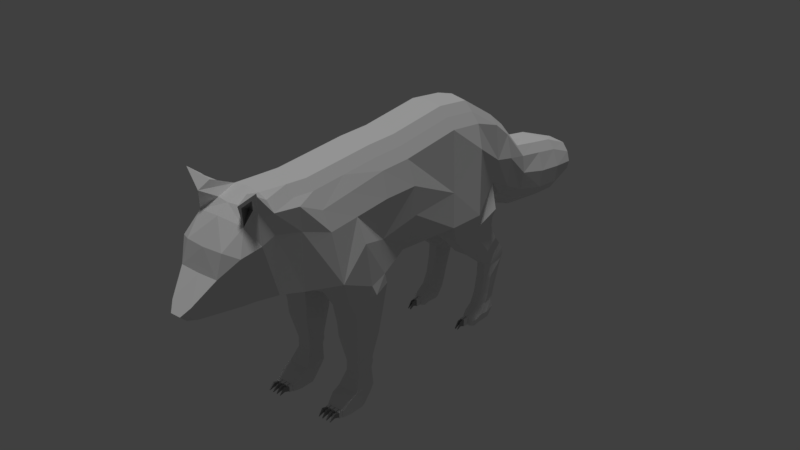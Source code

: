 # Source: WhiteFox.blend  (saved by Blender 2.79.0; exported with 4.5.12 LTS)
import bpy
from mathutils import Matrix  # noqa: F401  (used for matrix-valued properties, if any)

bpy.ops.wm.read_factory_settings(use_empty=True)
scene = bpy.context.scene
scene.name = 'Scene'

# ---- collections
col_collection_1 = bpy.data.collections.new('Collection 1'); scene.collection.children.link(col_collection_1)

# ---- materials (node trees are filled in below, after node groups)
mat_fur = bpy.data.materials.new('Fur')
mat_fur.alpha_threshold = 0.0
mat_fur.use_transparent_shadow = False
mat_fur.roughness = 0.5
mat_fur.specular_intensity = 0.1766
mat_claws = bpy.data.materials.new('Claws')
mat_claws.alpha_threshold = 0.0
mat_claws.use_transparent_shadow = False
mat_claws.diffuse_color = (0.3283, 0.3283, 0.3283, 1.0)
mat_claws.roughness = 0.5
mat_claws.specular_intensity = 1.0
mat_ears = bpy.data.materials.new('ears')
mat_ears.alpha_threshold = 0.0
mat_ears.use_transparent_shadow = False
mat_ears.diffuse_color = (0.2901, 0.2901, 0.2901, 1.0)
mat_ears.roughness = 0.5
mat_ears.specular_intensity = 0.0
mat_nose = bpy.data.materials.new('Nose')
mat_nose.alpha_threshold = 0.0
mat_nose.use_transparent_shadow = False
mat_nose.diffuse_color = (0.0, 0.0, 0.0, 1.0)
mat_nose.roughness = 0.5
mat_nose.line_color = (0.0, 0.0, 0.0, 1.0)

# ---- material node trees

# ---- world
world_world = bpy.data.worlds.new('World'); scene.world = world_world
world_world.color = (0.05088, 0.05088, 0.05088)
world_world.use_sun_shadow = False
world_world.sun_shadow_jitter_overblur = 0.0
world_world.cycles.sampling_method = 'MANUAL'

# ---- lights
light_sun = bpy.data.lights.new('Sun', 'SUN')
light_sun.transmission_factor = 0.0
light_sun.angle = 0.1993
light_sun.energy = 1.0
light_sun.shadow_buffer_clip_start = 0.5
light_sun.shadow_soft_size = 0.1
light_sun.shadow_cascade_max_distance = 1000.0

# ---- meshes
me_cube_001 = bpy.data.meshes.new('Cube.001')
me_cube_001.from_pydata([(0.7315, 5.396, -2.064), (0.3645, -1.63, 1.351), (0.7315, 4.746, -1.942), (0.6378, 4.062, -1.724), (0.745, -1.734, 0.8609), (0.7315, 3.553, -0.6707), (0.7315, 3.392, -1.301), (1.174, 1.741, -1.153), (0.7315, 2.334, 0.6689), (1.11, -1.8, -0.1235), (1.131, -2.509, -0.6649), (0.7559, -2.515, 0.8372), (0.7315, -0.1672, -1.057), (0.7315, -0.02355, 0.8282), (0.7315, 1.484, 0.8589), (1.046, 0.9875, -1.153), (0.7315, -0.7662, 0.8903), (1.044, -1.254, -1.104), (0.2935, -1.709, -1.304), (0.3597, -1.823, -1.056), (0.3849, -1.746, -2.402), (1.137, -1.668, -1.653), (0.6946, -3.741, -0.3846), (0.6729, -3.615, 1.266), (0.6786, -2.994, 1.113), (0.7263, -3.121, -0.6377), (0.6261, -4.262, -0.269), (0.6451, -4.062, 1.525), (0.5839, -4.532, -0.2351), (0.3594, -1.702, -2.098), (0.1165, -5.176, -0.3433), (0.9266, -1.791, 0.4091), (0.1184, -5.561, -0.07895), (0.1191, -5.43, -0.2222), (0.3657, 3.95, -2.14), (0.3657, 4.647, -2.293), (0.2111, 6.435, -1.784), (0.3657, 6.318, -1.503), (0.9126, -1.097, -0.4359), (0.2438, -5.392, 0.06994), (0.3657, 4.313, -0.7652), (0.3657, 3.693, 0.02621), (0.3657, 6.243, -2.279), (0.2232, 6.388, -2.13), (0.3075, -4.532, -0.2351), (0.3124, -4.262, -0.269), (0.5621, -4.248, 1.248), (0.3449, -2.962, 1.454), (0.3139, -3.592, 1.564), (0.3657, 0.009823, 1.266), (0.3657, -0.7329, 1.328), (1.19, -1.798, -1.058), (0.3657, 3.309, -1.624), (0.3621, -3.121, -0.6377), (0.3597, -2.51, -0.9986), (0.3597, -1.254, -1.104), (0.3657, -0.1903, -1.36), (0.3657, 3.269, 0.4289), (0.3633, -2.48, 1.373), (0.3657, 1.517, 1.297), (0.3657, 2.367, 1.107), (0.3338, -3.741, -0.3846), (0.2952, -4.012, 1.478), (0.3615, 1.741, -1.153), (0.3615, 0.9875, -1.153), (0.3657, 5.299, -2.389), (0.3657, 5.625, -1.143), (0.3657, 4.979, -0.9611), (1.044, -1.206, -1.347), (1.044, -2.316, -1.252), (0.3597, -2.316, -1.252), (0.3597, -1.206, -1.347), (0.9524, -1.445, -2.428), (0.9524, -2.109, -2.371), (0.4511, -2.109, -2.371), (0.4511, -1.445, -2.428), (1.015, -2.135, -1.612), (1.015, -1.281, -1.686), (0.3884, -1.281, -1.686), (0.3884, -2.135, -1.612), (0.9779, -2.094, -2.063), (0.4255, -1.378, -2.126), (0.9779, -1.378, -2.126), (0.4255, -2.094, -2.063), (0.8441, -1.582, -3.033), (0.8441, -2.02, -2.992), (0.5293, -2.02, -2.992), (0.5293, -1.582, -3.033), (0.8441, -1.638, -3.265), (0.8441, -2.042, -3.227), (0.5293, -2.042, -3.227), (0.5293, -1.638, -3.265), (0.5293, -2.031, -3.109), (0.8441, -2.031, -3.109), (0.8441, -1.579, -3.151), (0.5293, -1.579, -3.151), (0.9524, -1.73, -3.586), (0.9524, -2.231, -3.541), (0.4511, -2.231, -3.541), (0.4511, -1.73, -3.586), (0.9122, -2.0, -3.967), (0.9524, -2.267, -3.939), (0.4511, -2.267, -3.939), (0.51, -2.0, -3.967), (0.9122, -1.788, -3.768), (0.51, -1.788, -3.768), (0.9524, -2.247, -3.726), (0.4511, -2.247, -3.726), (0.8955, -2.636, -3.753), (0.5189, -2.636, -3.754), (0.8955, -2.652, -3.891), (0.5189, -2.651, -3.89), (0.8955, -2.641, -3.785), (0.5189, -2.641, -3.785), (0.4511, -2.46, -3.922), (0.4511, -2.444, -3.755), (0.4511, -2.43, -3.606), (0.9524, -2.46, -3.922), (0.9524, -2.43, -3.606), (0.9524, -2.444, -3.755), (0.9005, 2.579, -1.686), (1.028, 1.809, -1.767), (0.9005, 1.375, -1.86), (0.5067, 1.375, -1.86), (0.5067, 2.579, -1.686), (0.409, 1.809, -1.767), (0.4341, 2.608, -1.469), (0.3486, 1.781, -1.512), (0.973, 2.608, -1.469), (0.4341, 1.137, -1.571), (0.973, 1.137, -1.571), (1.089, 1.781, -1.512), (0.8038, 2.962, -2.582), (0.8212, 2.613, -2.835), (0.8038, 2.392, -2.882), (0.6034, 2.392, -2.882), (0.6034, 2.962, -2.582), (0.5507, 2.613, -2.835), (0.5336, 2.57, -1.914), (0.4359, 2.033, -2.064), (0.5336, 1.651, -2.228), (0.8736, 1.651, -2.228), (1.002, 2.033, -2.064), (0.8736, 2.57, -1.914), (0.5647, 2.774, -2.345), (0.5647, 2.027, -2.523), (0.9704, 2.292, -2.408), (0.4671, 2.292, -2.408), (0.8424, 2.027, -2.523), (0.8424, 2.774, -2.345), (0.8038, 3.039, -3.012), (0.8423, 2.608, -2.997), (0.8038, 2.386, -2.954), (0.6034, 2.386, -2.954), (0.6034, 3.039, -3.012), (0.6034, 2.608, -2.997), (0.6034, 2.355, -3.208), (0.8746, 2.524, -3.247), (0.8038, 2.913, -3.258), (0.8038, 2.355, -3.208), (0.5554, 2.306, -3.865), (0.6034, 2.655, -3.883), (0.6034, 2.389, -2.918), (0.8038, 2.092, -3.843), (0.6034, 2.092, -3.843), (0.8038, 2.389, -2.918), (0.8423, 2.61, -2.93), (0.8737, 2.306, -3.865), (0.8038, 3.083, -2.766), (0.8038, 3.09, -2.883), (0.6034, 2.61, -2.93), (0.8038, 2.655, -3.883), (0.6034, 3.083, -2.766), (0.6034, 3.09, -2.883), (0.5602, 2.524, -3.247), (0.6034, 2.913, -3.258), (0.8038, 2.239, -3.61), (0.8727, 2.407, -3.665), (0.5529, 2.388, -3.647), (0.8038, 2.737, -3.656), (0.6034, 2.239, -3.61), (0.6034, 2.737, -3.656), (0.5821, 2.273, -4.29), (0.6358, 2.427, -4.321), (0.8543, 2.059, -4.273), (0.6034, 2.059, -4.267), (0.8543, 2.273, -4.296), (0.8385, 2.44, -4.322), (0.5309, 2.289, -4.082), (0.5655, 2.075, -4.06), (0.8385, 2.609, -4.138), (0.6358, 2.594, -4.137), (0.9051, 2.075, -4.06), (0.9249, 2.289, -4.082), (0.7509, 1.792, -4.036), (0.6414, 1.794, -4.035), (0.7505, 1.779, -4.218), (0.6414, 1.779, -4.216), (0.6414, 1.786, -4.138), (0.7505, 1.786, -4.138), (0.6034, 1.882, -4.282), (0.5655, 1.896, -4.108), (0.8543, 1.882, -4.282), (0.6034, 1.909, -3.943), (0.8038, 1.909, -3.943), (0.9051, 1.896, -4.108), (0.5382, -4.223, 1.609), (0.4745, -4.007, 1.769), (0.9417, 1.163, -0.4154), (0.7679, -4.167, 1.798), (0.4937, -4.024, 1.494), (0.615, -4.001, 1.805), (0.5253, -2.977, 1.247), (0.4857, -4.532, -0.2351), (0.5958, 6.153, -2.081), (0.5486, 4.297, -0.9813), (0.4547, -4.913, 0.4694), (0.3222, -1.668, -1.653), (0.5724, 3.999, -1.955), (0.8441, -1.824, -3.011), (0.5541, -1.824, -3.011), (0.6279, 4.69, -2.141), (0.5486, 6.238, -1.671), (0.9631, -0.1124, -0.3378), (0.5486, 3.678, -0.1802), (1.075, -1.746, -2.402), (0.4908, -4.262, -0.269), (0.4924, -3.599, 1.471), (0.5486, -0.7486, 1.122), (0.5486, 3.318, -1.511), (0.7017, -2.51, -0.9986), (0.5486, -0.1849, -1.288), (0.5486, 3.253, 0.2225), (1.1, -1.702, -2.098), (0.7036, 0.9875, -1.153), (0.6279, 5.341, -2.248), (0.5486, 4.964, -1.168), (0.5486, -0.005913, 1.06), (0.7036, 2.858, -0.9952), (0.544, -3.121, -0.6377), (0.7017, -1.254, -1.104), (0.5454, -2.496, 1.167), (0.5486, 1.502, 1.09), (0.5486, 2.351, 0.9003), (0.5135, -3.741, -0.3846), (0.5486, 5.609, -1.349), (0.7017, -2.316, -1.252), (0.7017, -1.206, -1.347), (0.7017, -2.109, -2.371), (0.7017, -1.445, -2.428), (0.7017, -1.281, -1.686), (0.7017, -2.135, -1.612), (0.7017, -1.378, -2.126), (0.7017, -2.094, -2.063), (0.7017, -2.02, -2.992), (0.7017, -1.582, -3.033), (0.7017, -2.042, -3.227), (0.7017, -1.638, -3.265), (0.7017, -1.579, -3.151), (0.7017, -2.031, -3.109), (0.7017, -2.231, -3.541), (0.7017, -1.73, -3.586), (0.7017, -2.267, -3.939), (0.7017, -1.813, -3.981), (0.6853, -1.662, -3.78), (0.6883, -2.636, -3.753), (0.6883, -2.652, -3.891), (0.7017, -2.43, -3.606), (0.7017, -2.46, -3.922), (0.7036, 1.375, -1.86), (0.7036, 2.579, -1.686), (0.7036, 1.137, -1.571), (0.7036, 2.608, -1.469), (0.7036, 2.392, -2.882), (0.7036, 2.962, -2.582), (0.7036, 2.57, -1.914), (0.7036, 1.651, -2.228), (0.7036, 2.774, -2.345), (0.7036, 2.027, -2.523), (0.7036, 2.386, -2.954), (0.7036, 3.039, -3.012), (0.7036, 2.355, -3.208), (0.7036, 2.913, -3.258), (0.7036, 2.655, -3.883), (0.7036, 2.092, -3.843), (0.7036, 3.09, -2.883), (0.7036, 3.083, -2.766), (0.7036, 2.389, -2.918), (0.7036, 2.737, -3.656), (0.7036, 2.239, -3.61), (0.7036, 2.467, -4.324), (0.7036, 2.059, -4.276), (0.7036, 2.272, -4.299), (0.7036, 2.647, -4.141), (0.6865, 1.795, -4.039), (0.6868, 1.779, -4.216), (0.7036, 1.909, -3.943), (0.7036, 1.882, -4.282), (0.7238, -4.001, 1.79), (0.652, -4.032, 1.845), (0.4418, -4.716, 0.9109), (0.7315, 4.856, -1.551), (0.7315, 5.503, -1.703), (0.6558, 4.181, -1.338), (0.7315, 3.552, -0.6719), (0.9561, 2.144, 0.2009), (0.754, 3.023, -0.4873), (0.6457, 6.163, -1.876), (0.9295, -2.507, 0.4218), (0.923, -0.06415, 0.2957), (0.5469, -1.679, 1.146), (0.923, -0.9018, 0.3934), (1.212, -1.709, -1.304), (0.6561, -3.649, 0.8228), (0.7009, -3.026, 0.6052), (0.8247, -4.115, 0.8841), (0.7383, -4.556, 0.8143), (0.2653, 6.429, -1.971), (0.4845, 6.353, -1.965), (0.5382, -4.223, 1.609), (0.7068, -4.21, 1.823), (0.5057, -4.277, 1.655), (0.8917, -4.15, 1.975), (0.6918, -3.995, 1.476), (0.7808, -4.089, 1.769), (0.6107, -4.054, 1.837), (0.8441, -1.864, -3.244), (0.5541, -1.864, -3.244), (0.5541, -1.827, -3.129), (0.8441, -1.827, -3.129), (0.9524, -1.957, -3.566), (0.4759, -1.957, -3.566), (0.9524, -2.121, -3.954), (0.4511, -2.121, -3.954), (0.4511, -1.996, -3.749), (0.9524, -1.996, -3.749), (0.7017, -2.121, -3.954), (0.6246, 1.785, -4.138), (0.6246, 1.795, -4.016), (0.6246, 1.778, -4.233), (0.7187, 1.795, -4.038), (0.719, 1.779, -4.218), (0.7032, 1.796, -4.024), (0.7664, 1.793, -4.019), (0.7036, 1.778, -4.233), (0.8166, 1.778, -4.233), (0.8166, 1.785, -4.138), (0.653, 1.641, -4.126), (0.653, 1.648, -4.033), (0.653, 1.636, -4.194), (0.6781, 1.649, -4.036), (0.6784, 1.635, -4.194), (0.7255, 1.649, -4.036), (0.7377, 1.647, -4.035), (0.7258, 1.635, -4.196), (0.7374, 1.636, -4.196), (0.7374, 1.641, -4.126), (0.643, 1.641, -4.125), (0.643, 1.649, -4.022), (0.643, 1.635, -4.204), (0.6881, 1.65, -4.027), (0.6884, 1.634, -4.204), (0.7155, 1.65, -4.027), (0.7477, 1.647, -4.024), (0.7158, 1.634, -4.206), (0.7474, 1.635, -4.206), (0.7474, 1.641, -4.126), (0.6554, 1.424, -4.151), (0.6554, 1.422, -4.177), (0.6805, 1.425, -4.154), (0.6808, 1.421, -4.176), (0.7209, 1.424, -4.159), (0.733, 1.422, -4.158), (0.7212, 1.42, -4.179), (0.7327, 1.422, -4.179), (0.735, 1.534, -4.118), (0.735, 1.532, -4.146), (0.7353, 1.54, -4.026), (0.7232, 1.542, -4.027), (0.7235, 1.531, -4.146), (0.6542, 1.534, -4.117), (0.6542, 1.541, -4.025), (0.6793, 1.542, -4.027), (0.6796, 1.532, -4.135), (0.6542, 1.533, -4.135), (0.6153, -2.652, -3.891), (0.6117, -2.636, -3.753), (0.8242, -2.652, -3.891), (0.8203, -2.636, -3.753), (0.792, -2.636, -3.754), (0.909, -2.635, -3.739), (0.7958, -2.651, -3.89), (0.909, -2.653, -3.904), (0.909, -2.641, -3.785), (0.5834, -2.637, -3.754), (0.7166, -2.636, -3.754), (0.587, -2.652, -3.89), (0.7166, -2.651, -3.89), (0.504, -2.641, -3.785), (0.504, -2.635, -3.739), (0.504, -2.653, -3.904), (0.7017, -2.635, -3.739), (0.7017, -2.653, -3.904), (0.6023, -2.653, -3.904), (0.5979, -2.635, -3.739), (0.8111, -2.653, -3.904), (0.8064, -2.635, -3.739), (0.8346, -2.729, -3.757), (0.8814, -2.728, -3.757), (0.8374, -2.74, -3.858), (0.8814, -2.74, -3.858), (0.8814, -2.731, -3.776), (0.6263, -2.729, -3.758), (0.6742, -2.729, -3.758), (0.6289, -2.74, -3.859), (0.6742, -2.74, -3.859), (0.5327, -2.731, -3.776), (0.5327, -2.729, -3.758), (0.5327, -2.739, -3.857), (0.7309, -2.729, -3.759), (0.7309, -2.74, -3.858), (0.5734, -2.74, -3.856), (0.5708, -2.729, -3.758), (0.781, -2.74, -3.858), (0.7782, -2.729, -3.759), (0.8192, -2.727, -3.739), (0.8945, -2.726, -3.739), (0.8232, -2.742, -3.878), (0.8945, -2.742, -3.878), (0.8945, -2.731, -3.772), (0.6117, -2.727, -3.739), (0.6883, -2.727, -3.739), (0.6153, -2.742, -3.878), (0.6883, -2.742, -3.878), (0.52, -2.731, -3.772), (0.52, -2.727, -3.741), (0.52, -2.742, -3.876), (0.7166, -2.727, -3.741), (0.7166, -2.742, -3.876), (0.5881, -2.742, -3.876), (0.5845, -2.727, -3.741), (0.7958, -2.742, -3.876), (0.792, -2.727, -3.741), (0.8533, -2.978, -3.81), (0.868, -2.978, -3.81), (0.8561, -2.983, -3.831), (0.868, -2.983, -3.831), (0.5334, -2.859, -3.802), (0.6463, -2.978, -3.811), (0.6621, -2.978, -3.811), (0.6489, -2.983, -3.832), (0.6621, -2.983, -3.832), (0.5334, -2.849, -3.705), (0.5541, -2.978, -3.811), (0.5541, -2.983, -3.83), (0.7509, -2.978, -3.812), (0.7509, -2.983, -3.831), (0.5626, -2.983, -3.83), (0.56, -2.978, -3.811), (0.7689, -2.983, -3.831), (0.7661, -2.978, -3.812), (0.5741, -2.86, -3.802), (0.5715, -2.849, -3.705), (0.6263, -2.847, -3.705), (0.6742, -2.847, -3.705), (0.6742, -2.858, -3.805), (0.6289, -2.858, -3.805), (0.7309, -2.848, -3.707), (0.7782, -2.848, -3.707), (0.781, -2.858, -3.803), (0.7309, -2.858, -3.803), (0.8368, -2.858, -3.803), (0.8339, -2.847, -3.704), (0.8807, -2.858, -3.803), (0.8807, -2.847, -3.704), (-0.7315, 5.396, -2.064), (-5.588e-08, -1.839, -1.276), (-0.3645, -1.63, 1.351), (-0.7315, 4.746, -1.942), (-0.6378, 4.062, -1.724), (-0.745, -1.734, 0.8609), (-0.7315, 3.553, -0.6707), (-0.7315, 3.392, -1.301), (-1.174, 1.741, -1.153), (-0.7315, 2.334, 0.6689), (-1.11, -1.8, -0.1235), (-7.451e-09, -1.544, 1.417), (-1.131, -2.509, -0.6649), (-0.7559, -2.515, 0.8372), (-0.7315, -0.1672, -1.057), (-0.7315, -0.02355, 0.8282), (-0.7315, 1.484, 0.8589), (-1.046, 0.9875, -1.153), (-0.7315, -0.7662, 0.8903), (-1.044, -1.254, -1.104), (-0.2935, -1.709, -1.304), (-0.3597, -1.823, -1.056), (-0.3849, -1.746, -2.402), (-1.137, -1.668, -1.653), (-0.6946, -3.741, -0.3846), (-0.6729, -3.615, 1.266), (-0.6786, -2.994, 1.113), (-0.7263, -3.121, -0.6377), (-0.6261, -4.262, -0.269), (-0.6451, -4.062, 1.525), (-0.5839, -4.532, -0.2351), (-0.3594, -1.702, -2.098), (-0.1165, -5.176, -0.3433), (-0.9266, -1.791, 0.4091), (-0.1184, -5.561, -0.07895), (-0.1191, -5.43, -0.2222), (-1.118e-08, 5.293, -2.457), (-7.451e-09, 5.625, -1.143), (-3.725e-09, 4.979, -0.9611), (-7.451e-09, 4.642, -2.362), (-1.863e-08, 3.942, -2.238), (1.49e-08, 4.318, -0.7024), (1.49e-08, 3.693, 0.02621), (-2.235e-08, 3.304, -1.692), (2.98e-08, 1.741, -1.153), (-3.725e-08, 2.372, 1.174), (2.235e-08, 2.858, -0.9952), (1.49e-08, 3.269, 0.4289), (-4.098e-08, -2.517, -1.097), (0.0, -2.475, 1.441), (-1.49e-08, -0.1943, -1.412), (0.0, 0.01495, 1.333), (-7.451e-09, 1.523, 1.364), (1.49e-08, 0.9875, -1.153), (-3.725e-09, -0.7277, 1.395), (-5.215e-08, -1.263, -1.225), (-1.118e-08, 6.153, -2.358), (-1.118e-08, 6.264, -1.41), (-1.118e-08, 6.38, -2.179), (-1.118e-08, 6.47, -1.744), (3.725e-08, -3.741, -0.3846), (1.118e-08, -3.588, 1.616), (3.725e-09, -2.956, 1.521), (3.725e-09, -3.121, -0.6377), (4.47e-08, -4.262, -0.269), (-7.451e-09, -4.065, 1.482), (7.451e-09, -4.328, 1.338), (3.725e-08, -4.532, -0.2351), (7.451e-09, -5.392, 0.06994), (7.451e-09, -5.173, -0.3435), (7.823e-08, -4.934, 0.471), (7.451e-09, -5.561, -0.07895), (7.451e-09, -5.43, -0.2222), (-0.3657, 3.95, -2.14), (-0.3657, 4.647, -2.293), (-0.2111, 6.435, -1.784), (-0.3657, 6.318, -1.503), (-0.9126, -1.097, -0.4359), (-0.2438, -5.392, 0.06994), (-0.3657, 4.313, -0.7652), (-0.3657, 3.693, 0.02621), (-0.3657, 6.243, -2.279), (-0.2232, 6.388, -2.13), (-0.3075, -4.532, -0.2351), (-0.3124, -4.262, -0.269), (-0.5621, -4.248, 1.248), (-0.3449, -2.962, 1.454), (-0.3139, -3.592, 1.564), (-0.3657, 0.009823, 1.266), (-0.3657, -0.7329, 1.328), (-1.19, -1.798, -1.058), (-0.3657, 3.309, -1.624), (-0.3621, -3.121, -0.6377), (-0.3597, -2.51, -0.9986), (-0.3597, -1.254, -1.104), (-0.3657, -0.1903, -1.36), (-0.3657, 3.269, 0.4289), (-0.3633, -2.48, 1.373), (-0.3657, 1.517, 1.297), (-0.3657, 2.367, 1.107), (-0.3338, -3.741, -0.3846), (-0.2952, -4.012, 1.478), (-0.3615, 1.741, -1.153), (-0.3615, 0.9875, -1.153), (-0.3657, 5.299, -2.389), (-0.3657, 5.625, -1.143), (-0.3657, 4.979, -0.9611), (-1.044, -1.206, -1.347), (-1.044, -2.316, -1.252), (-0.3597, -2.316, -1.252), (-0.3597, -1.206, -1.347), (-0.9524, -1.445, -2.428), (-0.9524, -2.109, -2.371), (-0.4511, -2.109, -2.371), (-0.4511, -1.445, -2.428), (-1.015, -2.135, -1.612), (-1.015, -1.281, -1.686), (-0.3884, -1.281, -1.686), (-0.3884, -2.135, -1.612), (-0.9779, -2.094, -2.063), (-0.4255, -1.378, -2.126), (-0.9779, -1.378, -2.126), (-0.4255, -2.094, -2.063), (-0.8441, -1.582, -3.033), (-0.8441, -2.02, -2.992), (-0.5293, -2.02, -2.992), (-0.5293, -1.582, -3.033), (-0.8441, -1.638, -3.265), (-0.8441, -2.042, -3.227), (-0.5293, -2.042, -3.227), (-0.5293, -1.638, -3.265), (-0.5293, -2.031, -3.109), (-0.8441, -2.031, -3.109), (-0.8441, -1.579, -3.151), (-0.5293, -1.579, -3.151), (-0.9524, -1.73, -3.586), (-0.9524, -2.231, -3.541), (-0.4511, -2.231, -3.541), (-0.4511, -1.73, -3.586), (-0.9122, -2.0, -3.967), (-0.9524, -2.267, -3.939), (-0.4511, -2.267, -3.939), (-0.51, -2.0, -3.967), (-0.9122, -1.788, -3.768), (-0.51, -1.788, -3.768), (-0.9524, -2.247, -3.726), (-0.4511, -2.247, -3.726), (-0.8955, -2.636, -3.753), (-0.5189, -2.636, -3.754), (-0.8955, -2.652, -3.891), (-0.5189, -2.651, -3.89), (-0.8955, -2.641, -3.785), (-0.5189, -2.641, -3.785), (-0.4511, -2.46, -3.922), (-0.4511, -2.444, -3.755), (-0.4511, -2.43, -3.606), (-0.9524, -2.46, -3.922), (-0.9524, -2.43, -3.606), (-0.9524, -2.444, -3.755), (-0.9005, 2.579, -1.686), (-1.028, 1.809, -1.767), (-0.9005, 1.375, -1.86), (-0.5067, 1.375, -1.86), (-0.5067, 2.579, -1.686), (-0.409, 1.809, -1.767), (-0.4341, 2.608, -1.469), (-0.3486, 1.781, -1.512), (-0.973, 2.608, -1.469), (-0.4341, 1.137, -1.571), (-0.973, 1.137, -1.571), (-1.089, 1.781, -1.512), (-0.8038, 2.962, -2.582), (-0.8212, 2.613, -2.835), (-0.8038, 2.392, -2.882), (-0.6034, 2.392, -2.882), (-0.6034, 2.962, -2.582), (-0.5507, 2.613, -2.835), (-0.5336, 2.57, -1.914), (-0.4359, 2.033, -2.064), (-0.5336, 1.651, -2.228), (-0.8736, 1.651, -2.228), (-1.002, 2.033, -2.064), (-0.8736, 2.57, -1.914), (-0.5647, 2.774, -2.345), (-0.5647, 2.027, -2.523), (-0.9704, 2.292, -2.408), (-0.4671, 2.292, -2.408), (-0.8424, 2.027, -2.523), (-0.8424, 2.774, -2.345), (-0.8038, 3.039, -3.012), (-0.8423, 2.608, -2.997), (-0.8038, 2.386, -2.954), (-0.6034, 2.386, -2.954), (-0.6034, 3.039, -3.012), (-0.6034, 2.608, -2.997), (-0.6034, 2.355, -3.208), (-0.8746, 2.524, -3.247), (-0.8038, 2.913, -3.258), (-0.8038, 2.355, -3.208), (-0.5554, 2.306, -3.865), (-0.6034, 2.655, -3.883), (-0.6034, 2.389, -2.918), (-0.8038, 2.092, -3.843), (-0.6034, 2.092, -3.843), (-0.8038, 2.389, -2.918), (-0.8423, 2.61, -2.93), (-0.8737, 2.306, -3.865), (-0.8038, 3.083, -2.766), (-0.8038, 3.09, -2.883), (-0.6034, 2.61, -2.93), (-0.8038, 2.655, -3.883), (-0.6034, 3.083, -2.766), (-0.6034, 3.09, -2.883), (-0.5602, 2.524, -3.247), (-0.6034, 2.913, -3.258), (-0.8038, 2.239, -3.61), (-0.8727, 2.407, -3.665), (-0.5529, 2.388, -3.647), (-0.8038, 2.737, -3.656), (-0.6034, 2.239, -3.61), (-0.6034, 2.737, -3.656), (-0.5821, 2.273, -4.29), (-0.6358, 2.427, -4.321), (-0.8543, 2.059, -4.273), (-0.6034, 2.059, -4.267), (-0.8543, 2.273, -4.296), (-0.8385, 2.44, -4.322), (-0.5309, 2.289, -4.082), (-0.5655, 2.075, -4.06), (-0.8385, 2.609, -4.138), (-0.6358, 2.594, -4.137), (-0.9051, 2.075, -4.06), (-0.9249, 2.289, -4.082), (-0.7509, 1.792, -4.036), (-0.6414, 1.794, -4.035), (-0.7505, 1.779, -4.218), (-0.6414, 1.779, -4.216), (-0.6414, 1.786, -4.138), (-0.7505, 1.786, -4.138), (-0.6034, 1.882, -4.282), (-0.5655, 1.896, -4.108), (-0.8543, 1.882, -4.282), (-0.6034, 1.909, -3.943), (-0.8038, 1.909, -3.943), (-0.9051, 1.896, -4.108), (-0.5382, -4.223, 1.609), (-0.4745, -4.007, 1.769), (7.823e-08, -4.752, 0.9137), (-0.9417, 1.163, -0.4154), (-0.7679, -4.167, 1.798), (-0.4937, -4.024, 1.494), (-0.615, -4.001, 1.805), (-0.5253, -2.977, 1.247), (-0.4857, -4.532, -0.2351), (-0.5958, 6.153, -2.081), (-0.5486, 4.297, -0.9813), (-0.4547, -4.913, 0.4694), (-0.3222, -1.668, -1.653), (-0.5724, 3.999, -1.955), (-0.8441, -1.824, -3.011), (-0.5541, -1.824, -3.011), (-0.6279, 4.69, -2.141), (-0.5486, 6.238, -1.671), (-0.9631, -0.1124, -0.3378), (-0.5486, 3.678, -0.1802), (-1.075, -1.746, -2.402), (-0.4908, -4.262, -0.269), (-0.4924, -3.599, 1.471), (-0.5486, -0.7486, 1.122), (-0.5486, 3.318, -1.511), (-0.7017, -2.51, -0.9986), (-0.5486, -0.1849, -1.288), (-0.5486, 3.253, 0.2225), (-1.1, -1.702, -2.098), (-0.7036, 0.9875, -1.153), (-0.6279, 5.341, -2.248), (-0.5486, 4.964, -1.168), (-0.5486, -0.005913, 1.06), (-0.7036, 2.858, -0.9952), (-0.544, -3.121, -0.6377), (-0.7017, -1.254, -1.104), (-0.5454, -2.496, 1.167), (-0.5486, 1.502, 1.09), (-0.5486, 2.351, 0.9003), (-0.5135, -3.741, -0.3846), (-0.5486, 5.609, -1.349), (-0.7017, -2.316, -1.252), (-0.7017, -1.206, -1.347), (-0.7017, -2.109, -2.371), (-0.7017, -1.445, -2.428), (-0.7017, -1.281, -1.686), (-0.7017, -2.135, -1.612), (-0.7017, -1.378, -2.126), (-0.7017, -2.094, -2.063), (-0.7017, -2.02, -2.992), (-0.7017, -1.582, -3.033), (-0.7017, -2.042, -3.227), (-0.7017, -1.638, -3.265), (-0.7017, -1.579, -3.151), (-0.7017, -2.031, -3.109), (-0.7017, -2.231, -3.541), (-0.7017, -1.73, -3.586), (-0.7017, -2.267, -3.939), (-0.7017, -1.813, -3.981), (-0.6853, -1.662, -3.78), (-0.6883, -2.636, -3.753), (-0.6883, -2.652, -3.891), (-0.7017, -2.43, -3.606), (-0.7017, -2.46, -3.922), (-0.7036, 1.375, -1.86), (-0.7036, 2.579, -1.686), (-0.7036, 1.137, -1.571), (-0.7036, 2.608, -1.469), (-0.7036, 2.392, -2.882), (-0.7036, 2.962, -2.582), (-0.7036, 2.57, -1.914), (-0.7036, 1.651, -2.228), (-0.7036, 2.774, -2.345), (-0.7036, 2.027, -2.523), (-0.7036, 2.386, -2.954), (-0.7036, 3.039, -3.012), (-0.7036, 2.355, -3.208), (-0.7036, 2.913, -3.258), (-0.7036, 2.655, -3.883), (-0.7036, 2.092, -3.843), (-0.7036, 3.09, -2.883), (-0.7036, 3.083, -2.766), (-0.7036, 2.389, -2.918), (-0.7036, 2.737, -3.656), (-0.7036, 2.239, -3.61), (-0.7036, 2.467, -4.324), (-0.7036, 2.059, -4.276), (-0.7036, 2.272, -4.299), (-0.7036, 2.647, -4.141), (-0.6865, 1.795, -4.039), (-0.6868, 1.779, -4.216), (-0.7036, 1.909, -3.943), (-0.7036, 1.882, -4.282), (-0.7238, -4.001, 1.79), (-0.652, -4.032, 1.845), (-0.4418, -4.716, 0.9109), (-0.7315, 4.856, -1.551), (-0.7315, 5.503, -1.703), (-0.6558, 4.181, -1.338), (-0.7315, 3.552, -0.6719), (-0.9561, 2.144, 0.2009), (-0.754, 3.023, -0.4873), (-0.6457, 6.163, -1.876), (-0.9295, -2.507, 0.4218), (-0.923, -0.06415, 0.2957), (-0.5469, -1.679, 1.146), (-0.923, -0.9018, 0.3934), (-1.212, -1.709, -1.304), (-0.6561, -3.649, 0.8228), (-0.7009, -3.026, 0.6052), (-0.8247, -4.115, 0.8841), (-0.7383, -4.556, 0.8143), (-1.118e-08, 6.487, -1.975), (-0.2653, 6.429, -1.971), (-0.4845, 6.353, -1.965), (-0.5382, -4.223, 1.609), (-0.7068, -4.21, 1.823), (-0.5057, -4.277, 1.655), (-0.8917, -4.15, 1.975), (-0.6918, -3.995, 1.476), (-0.7808, -4.089, 1.769), (-0.6107, -4.054, 1.837), (-0.8441, -1.864, -3.244), (-0.5541, -1.864, -3.244), (-0.5541, -1.827, -3.129), (-0.8441, -1.827, -3.129), (-0.9524, -1.957, -3.566), (-0.4759, -1.957, -3.566), (-0.9524, -2.121, -3.954), (-0.4511, -2.121, -3.954), (-0.4511, -1.996, -3.749), (-0.9524, -1.996, -3.749), (-0.7017, -2.121, -3.954), (-0.6246, 1.785, -4.138), (-0.6246, 1.795, -4.016), (-0.6246, 1.778, -4.233), (-0.7187, 1.795, -4.038), (-0.719, 1.779, -4.218), (-0.7032, 1.796, -4.024), (-0.7664, 1.793, -4.019), (-0.7036, 1.778, -4.233), (-0.8166, 1.778, -4.233), (-0.8166, 1.785, -4.138), (-0.653, 1.641, -4.126), (-0.653, 1.648, -4.033), (-0.653, 1.636, -4.194), (-0.6781, 1.649, -4.036), (-0.6784, 1.635, -4.194), (-0.7255, 1.649, -4.036), (-0.7377, 1.647, -4.035), (-0.7258, 1.635, -4.196), (-0.7374, 1.636, -4.196), (-0.7374, 1.641, -4.126), (-0.643, 1.641, -4.125), (-0.643, 1.649, -4.022), (-0.643, 1.635, -4.204), (-0.6881, 1.65, -4.027), (-0.6884, 1.634, -4.204), (-0.7155, 1.65, -4.027), (-0.7477, 1.647, -4.024), (-0.7158, 1.634, -4.206), (-0.7474, 1.635, -4.206), (-0.7474, 1.641, -4.126), (-0.6554, 1.424, -4.151), (-0.6554, 1.422, -4.177), (-0.6805, 1.425, -4.154), (-0.6808, 1.421, -4.176), (-0.7209, 1.424, -4.159), (-0.733, 1.422, -4.158), (-0.7212, 1.42, -4.179), (-0.7327, 1.422, -4.179), (-0.735, 1.534, -4.118), (-0.735, 1.532, -4.146), (-0.7353, 1.54, -4.026), (-0.7232, 1.542, -4.027), (-0.7235, 1.531, -4.146), (-0.6542, 1.534, -4.117), (-0.6542, 1.541, -4.025), (-0.6793, 1.542, -4.027), (-0.6796, 1.532, -4.135), (-0.6542, 1.533, -4.135), (-0.6153, -2.652, -3.891), (-0.6117, -2.636, -3.753), (-0.8242, -2.652, -3.891), (-0.8203, -2.636, -3.753), (-0.792, -2.636, -3.754), (-0.909, -2.635, -3.739), (-0.7958, -2.651, -3.89), (-0.909, -2.653, -3.904), (-0.909, -2.641, -3.785), (-0.5834, -2.637, -3.754), (-0.7166, -2.636, -3.754), (-0.587, -2.652, -3.89), (-0.7166, -2.651, -3.89), (-0.504, -2.641, -3.785), (-0.504, -2.635, -3.739), (-0.504, -2.653, -3.904), (-0.7017, -2.635, -3.739), (-0.7017, -2.653, -3.904), (-0.6023, -2.653, -3.904), (-0.5979, -2.635, -3.739), (-0.8111, -2.653, -3.904), (-0.8064, -2.635, -3.739), (-0.8346, -2.729, -3.757), (-0.8814, -2.728, -3.757), (-0.8374, -2.74, -3.858), (-0.8814, -2.74, -3.858), (-0.8814, -2.731, -3.776), (-0.6263, -2.729, -3.758), (-0.6742, -2.729, -3.758), (-0.6289, -2.74, -3.859), (-0.6742, -2.74, -3.859), (-0.5327, -2.731, -3.776), (-0.5327, -2.729, -3.758), (-0.5327, -2.739, -3.857), (-0.7309, -2.729, -3.759), (-0.7309, -2.74, -3.858), (-0.5734, -2.74, -3.856), (-0.5708, -2.729, -3.758), (-0.781, -2.74, -3.858), (-0.7782, -2.729, -3.759), (-0.8192, -2.727, -3.739), (-0.8945, -2.726, -3.739), (-0.8232, -2.742, -3.878), (-0.8945, -2.742, -3.878), (-0.8945, -2.731, -3.772), (-0.6117, -2.727, -3.739), (-0.6883, -2.727, -3.739), (-0.6153, -2.742, -3.878), (-0.6883, -2.742, -3.878), (-0.52, -2.731, -3.772), (-0.52, -2.727, -3.741), (-0.52, -2.742, -3.876), (-0.7166, -2.727, -3.741), (-0.7166, -2.742, -3.876), (-0.5881, -2.742, -3.876), (-0.5845, -2.727, -3.741), (-0.7958, -2.742, -3.876), (-0.792, -2.727, -3.741), (-0.8533, -2.978, -3.81), (-0.868, -2.978, -3.81), (-0.8561, -2.983, -3.831), (-0.868, -2.983, -3.831), (-0.5334, -2.859, -3.802), (-0.6463, -2.978, -3.811), (-0.6621, -2.978, -3.811), (-0.6489, -2.983, -3.832), (-0.6621, -2.983, -3.832), (-0.5334, -2.849, -3.705), (-0.5541, -2.978, -3.811), (-0.5541, -2.983, -3.83), (-0.7509, -2.978, -3.812), (-0.7509, -2.983, -3.831), (-0.5626, -2.983, -3.83), (-0.56, -2.978, -3.811), (-0.7689, -2.983, -3.831), (-0.7661, -2.978, -3.812), (-0.5741, -2.86, -3.802), (-0.5715, -2.849, -3.705), (-0.6263, -2.847, -3.705), (-0.6742, -2.847, -3.705), (-0.6742, -2.858, -3.805), (-0.6289, -2.858, -3.805), (-0.7309, -2.848, -3.707), (-0.7782, -2.848, -3.707), (-0.781, -2.858, -3.803), (-0.7309, -2.858, -3.803), (-0.8368, -2.858, -3.803), (-0.8339, -2.847, -3.704), (-0.8807, -2.858, -3.803), (-0.8807, -2.847, -3.704)], [], [(301, 2, 0, 302), (303, 3, 2, 301), (306, 238, 6, 304), (304, 6, 3, 303), (208, 15, 7, 305), (305, 7, 238, 306), (311, 16, 4, 31), (208, 14, 13, 309), (314, 24, 23, 313), (309, 13, 16, 311), (302, 0, 214, 307), (307, 214, 318), (308, 11, 24, 314), (313, 23, 323, 315), (315, 323, 46, 316), (722, 545, 216, 300), (28, 216, 39, 30), (30, 39, 32, 33), (239, 244, 61, 53), (322, 325, 320), (272, 128, 120, 270), (234, 231, 56, 64), (235, 221, 35, 65), (236, 245, 66, 67), (241, 310, 1, 58), (215, 236, 67, 40), (230, 54, 70, 246), (244, 226, 45, 61), (218, 229, 52, 34), (245, 222, 37, 66), (243, 232, 57, 60), (28, 30, 544, 542, 44, 213), (214, 235, 65, 42), (127, 126, 124, 125), (318, 43, 317), (35, 34, 515, 514), (37, 36, 534, 532), (227, 211, 298, 23), (41, 40, 516, 517), (43, 42, 531, 533), (45, 44, 542, 539), (541, 722, 300, 46), (48, 47, 537, 536), (50, 49, 526, 529), (52, 521, 518), (54, 53, 538, 523), (56, 55, 530, 525), (39, 543, 546, 32), (57, 41, 517, 522), (47, 58, 524, 537), (49, 59, 527, 526), (59, 60, 520, 527), (53, 61, 535, 538), (46, 62, 540, 541), (521, 63, 519), (64, 56, 525, 528), (65, 35, 514, 511), (67, 66, 512, 513), (58, 1, 486, 524), (62, 48, 536, 540), (40, 67, 513, 516), (19, 54, 523, 476), (61, 45, 539, 535), (34, 52, 518, 515), (66, 37, 532, 512), (60, 57, 522, 520), (98, 331, 334, 107), (42, 65, 511, 531), (63, 64, 528, 519), (317, 43, 533, 832), (242, 243, 60, 59), (263, 336, 333, 103), (237, 242, 59, 49), (212, 241, 58, 47), (232, 224, 41, 57), (90, 327, 331, 98), (231, 240, 55, 56), (230, 239, 53, 54), (229, 238, 521, 52), (228, 237, 49, 50), (227, 212, 47, 48), (545, 543, 39, 216), (226, 213, 44, 45), (318, 214, 42, 43), (224, 215, 40, 41), (223, 208, 309), (222, 318, 36, 37), (221, 218, 34, 35), (30, 33, 547, 544), (233, 80, 73, 225), (240, 17, 68, 247), (19, 55, 71, 18), (51, 10, 69, 312), (20, 75, 87, 220), (29, 81, 75, 20), (253, 83, 74, 248), (252, 82, 72, 249), (247, 68, 77, 250), (246, 70, 79, 251), (18, 71, 78, 217), (312, 69, 76, 21), (250, 77, 82, 252), (251, 79, 83, 253), (217, 78, 81, 29), (21, 76, 80, 233), (259, 92, 90, 256), (248, 74, 86, 254), (249, 72, 84, 255), (225, 73, 85, 219), (257, 88, 96, 261), (258, 94, 88, 257), (329, 93, 89, 326), (328, 95, 91, 327), (220, 87, 95, 328), (219, 85, 93, 329), (255, 84, 94, 258), (254, 86, 92, 259), (264, 104, 100, 263), (326, 89, 97, 330), (327, 91, 99, 331), (256, 90, 98, 260), (336, 262, 102, 333), (335, 106, 101, 332), (334, 105, 103, 333), (116, 115, 398, 399), (115, 114, 400, 398), (331, 99, 105, 334), (330, 97, 106, 335), (261, 96, 104, 264), (268, 117, 392, 405, 402), (119, 118, 390, 393), (117, 119, 393, 392), (267, 116, 399, 404, 401), (260, 98, 116, 267), (101, 106, 119, 117), (106, 97, 118, 119), (262, 101, 117, 268), (107, 102, 114, 115), (98, 107, 115, 116), (278, 145, 135, 273), (147, 144, 136, 137), (271, 129, 123, 269), (129, 127, 125, 123), (128, 131, 121, 120), (131, 130, 122, 121), (7, 15, 130, 131), (238, 7, 131, 128), (64, 63, 127, 129), (234, 64, 129, 271), (63, 521, 126, 127), (238, 128, 272), (132, 133, 166, 168), (135, 137, 170, 162), (149, 146, 133, 132), (145, 147, 137, 135), (277, 149, 132, 274), (146, 148, 134, 133), (121, 122, 141, 142), (270, 120, 143, 275), (123, 125, 139, 140), (120, 121, 142, 143), (125, 124, 138, 139), (269, 123, 140, 276), (142, 141, 148, 146), (275, 143, 149, 277), (140, 139, 147, 145), (143, 142, 146, 149), (139, 138, 144, 147), (276, 140, 145, 278), (178, 181, 161, 160), (177, 176, 163, 167), (273, 135, 162, 287), (170, 173, 154, 155), (169, 166, 151, 150), (137, 136, 172, 170), (179, 177, 167, 171), (166, 165, 152, 151), (285, 169, 150, 280), (133, 134, 165, 166), (287, 162, 153, 279), (274, 132, 168, 286), (173, 170, 172), (293, 190, 187, 290), (285, 173, 172, 286), (189, 188, 182, 185), (289, 180, 164, 284), (166, 169, 168), (162, 170, 155, 153), (180, 178, 160, 164), (288, 179, 171, 283), (280, 150, 158, 282), (153, 155, 174, 156), (279, 153, 156, 281), (150, 151, 157, 158), (151, 152, 159, 157), (155, 154, 175, 174), (282, 158, 179, 288), (156, 174, 178, 180), (281, 156, 180, 289), (158, 157, 177, 179), (157, 159, 176, 177), (174, 175, 181, 178), (292, 291, 185, 182), (290, 292, 182, 183), (193, 192, 184, 186), (297, 202, 345, 344), (190, 193, 186, 187), (188, 191, 183, 182), (160, 161, 191, 188), (171, 167, 193, 190), (201, 200, 339, 337), (167, 163, 192, 193), (164, 160, 188, 189), (283, 171, 190, 293), (197, 295, 361, 359), (203, 201, 337, 338), (205, 204, 343, 346), (202, 205, 346, 345), (296, 203, 338, 342), (284, 164, 203, 296), (184, 192, 205, 202), (192, 163, 204, 205), (164, 189, 201, 203), (189, 185, 200, 201), (291, 184, 202, 297), (38, 223, 309, 311), (322, 299, 325), (321, 207, 48), (321, 48, 62, 46), (298, 324, 323, 23), (207, 211, 227, 48), (10, 9, 31, 308), (96, 330, 335, 104), (185, 291, 297, 200), (163, 284, 296, 204), (204, 296, 342, 343), (161, 283, 293, 191), (200, 297, 344, 339), (187, 186, 292, 290), (186, 184, 291, 292), (159, 281, 289, 176), (175, 282, 288, 181), (152, 279, 281, 159), (154, 280, 282, 175), (181, 288, 283, 161), (176, 289, 284, 163), (169, 285, 286, 168), (191, 293, 290, 183), (136, 274, 286, 172), (165, 287, 279, 152), (173, 285, 280, 154), (134, 273, 287, 165), (141, 276, 278, 148), (138, 275, 277, 144), (122, 269, 276, 141), (124, 270, 275, 138), (144, 277, 274, 136), (521, 238, 272, 126), (15, 234, 271, 130), (130, 271, 269, 122), (148, 278, 273, 134), (102, 262, 268, 114), (97, 260, 267, 118), (118, 267, 401, 406, 390), (114, 268, 402, 403, 400), (394, 109, 435, 440), (99, 261, 264, 105), (332, 101, 262, 336), (89, 256, 260, 97), (105, 264, 263, 103), (85, 254, 259, 93), (87, 255, 258, 95), (95, 258, 257, 91), (91, 257, 261, 99), (75, 249, 255, 87), (73, 248, 254, 85), (93, 259, 256, 89), (76, 251, 253, 80), (78, 250, 252, 81), (69, 246, 251, 76), (71, 247, 250, 78), (81, 252, 249, 75), (80, 253, 248, 73), (55, 240, 247, 71), (84, 219, 329, 94), (2, 3, 218, 221), (307, 318, 222), (299, 322, 298), (5, 303, 215, 224), (31, 9, 38, 311), (26, 28, 213, 226), (316, 46, 300), (23, 24, 212, 227), (16, 13, 237, 228), (6, 238, 229), (10, 25, 239, 230), (12, 17, 240, 231), (107, 334, 333, 102), (306, 5, 224, 232), (24, 11, 241, 212), (13, 14, 242, 237), (88, 326, 330, 96), (14, 8, 243, 242), (486, 1, 50, 529), (214, 0, 235), (104, 335, 332, 100), (8, 306, 232, 243), (302, 307, 222, 245), (3, 6, 229, 218), (22, 26, 226, 244), (10, 230, 246, 69), (303, 301, 236, 215), (11, 4, 310, 241), (301, 302, 245, 236), (0, 2, 221, 235), (15, 12, 231, 234), (126, 272, 270, 124), (25, 22, 244, 239), (322, 324, 298), (211, 299, 298), (216, 316, 300), (1, 310, 228, 50), (36, 317, 832, 534), (318, 317, 36), (28, 316, 216), (26, 315, 316, 28), (22, 313, 315, 26), (10, 308, 314, 25), (31, 4, 11, 308), (51, 9, 10), (12, 223, 38, 17), (25, 314, 313, 22), (15, 208, 223, 12), (17, 38, 9, 51), (8, 305, 306), (14, 208, 305, 8), (5, 304, 303), (306, 304, 5), (100, 332, 336, 263), (310, 4, 16, 228), (210, 46, 319, 209), (46, 206, 321), (210, 209, 27, 46), (206, 209, 320, 321), (209, 27, 323, 324), (27, 46, 323), (209, 324, 322), (209, 206, 319), (206, 46, 319), (320, 325, 207, 321), (325, 299, 211, 207), (320, 209, 322), (33, 32, 546, 547), (86, 220, 328, 92), (92, 328, 327, 90), (94, 329, 326, 88), (72, 225, 219, 84), (77, 21, 233, 82), (79, 217, 29, 83), (68, 312, 21, 77), (70, 18, 217, 79), (83, 29, 20, 74), (74, 20, 220, 86), (54, 19, 18, 70), (82, 233, 225, 72), (55, 19, 476, 530), (17, 51, 312, 68), (199, 194, 363, 366), (198, 195, 338, 337), (197, 198, 337, 339), (195, 294, 342, 338), (295, 197, 339, 344), (294, 295, 344, 342), (340, 194, 343, 342), (196, 341, 344, 345), (199, 196, 345, 346), (194, 199, 346, 343), (341, 340, 342, 344), (194, 340, 362, 363), (195, 198, 357, 358), (340, 341, 364, 362), (295, 294, 360, 361), (341, 196, 365, 364), (198, 197, 359, 357), (196, 199, 366, 365), (294, 195, 358, 360), (347, 348, 358, 357), (349, 347, 357, 359), (348, 350, 360, 358), (351, 349, 359, 361), (350, 351, 361, 360), (352, 353, 363, 362), (355, 354, 364, 365), (356, 355, 365, 366), (353, 356, 366, 363), (354, 352, 362, 364), (371, 373, 374, 372), (369, 367, 368, 370), (383, 382, 369, 370), (386, 385, 432, 430), (381, 380, 384, 368, 367), (377, 378, 371, 372), (382, 381, 367, 369), (378, 379, 373, 371), (379, 376, 374, 373), (384, 383, 370, 368), (354, 355, 376, 379), (352, 354, 379, 378), (353, 352, 378, 377), (356, 353, 377, 375), (355, 356, 375, 376), (349, 351, 383, 384), (350, 348, 381, 382), (347, 349, 384, 380), (351, 350, 382, 383), (348, 347, 380, 381), (376, 375, 377, 372, 374), (111, 396, 439, 436), (266, 265, 431, 433), (388, 108, 390, 406), (110, 387, 405, 392), (112, 110, 392, 393), (108, 112, 393, 390), (386, 265, 401, 404), (266, 385, 403, 402), (265, 266, 402, 401), (385, 386, 404, 403), (387, 388, 406, 405), (113, 109, 399, 398), (111, 113, 398, 400), (397, 395, 401, 402), (396, 111, 400, 403), (109, 394, 404, 399), (394, 396, 403, 404), (391, 397, 402, 405), (395, 389, 406, 401), (389, 391, 405, 406), (473, 474, 444, 446), (468, 467, 455, 460), (471, 473, 446, 445), (472, 471, 445, 443), (108, 388, 425, 426), (388, 387, 427, 425), (396, 394, 440, 439), (387, 110, 428, 427), (397, 391, 441, 438), (110, 112, 429, 428), (389, 395, 437, 442), (112, 108, 426, 429), (109, 113, 434, 435), (391, 389, 442, 441), (265, 386, 430, 431), (113, 111, 436, 434), (385, 266, 433, 432), (395, 397, 438, 437), (407, 408, 426, 425), (410, 409, 427, 428), (411, 410, 428, 429), (408, 411, 429, 426), (412, 413, 431, 430), (415, 414, 432, 433), (413, 415, 433, 431), (414, 412, 430, 432), (409, 407, 425, 427), (416, 417, 435, 434), (418, 416, 434, 436), (420, 419, 437, 438), (421, 418, 436, 439), (417, 422, 440, 435), (422, 421, 439, 440), (423, 420, 438, 441), (419, 424, 442, 437), (424, 423, 441, 442), (449, 448, 450, 451), (455, 456, 459, 460), (457, 458, 453, 454), (443, 445, 446, 444), (416, 418, 447, 452, 417), (469, 468, 460, 459), (422, 417, 452, 462), (421, 422, 462, 461), (467, 470, 456, 455), (464, 463, 448, 449), (447, 461, 457, 454), (466, 465, 451, 450), (462, 452, 453, 458), (465, 464, 449, 451), (461, 462, 458, 457), (463, 466, 450, 448), (474, 472, 443, 444), (470, 469, 459, 456), (452, 447, 454, 453), (418, 421, 461, 447), (412, 414, 466, 463), (415, 413, 464, 465), (414, 415, 465, 466), (413, 412, 463, 464), (420, 423, 469, 470), (419, 420, 470, 467), (423, 424, 468, 469), (424, 419, 467, 468), (408, 407, 472, 474), (407, 409, 471, 472), (409, 410, 473, 471), (411, 408, 474, 473, 410), (816, 817, 475, 478), (818, 816, 478, 479), (821, 819, 482, 753), (819, 818, 479, 482), (723, 820, 483, 492), (820, 821, 753, 483), (826, 508, 480, 493), (723, 824, 490, 491), (829, 828, 500, 501), (824, 826, 493, 490), (817, 822, 729, 475), (822, 834, 729), (823, 829, 501, 488), (828, 830, 839, 500), (830, 831, 560, 839), (722, 815, 731, 545), (505, 507, 553, 731), (507, 510, 509, 553), (754, 567, 575, 759), (838, 836, 841), (787, 785, 634, 642), (749, 578, 570, 746), (750, 579, 549, 736), (751, 581, 580, 760), (756, 572, 477, 825), (730, 554, 581, 751), (745, 761, 584, 568), (759, 575, 559, 741), (733, 548, 566, 744), (760, 580, 551, 737), (758, 574, 571, 747), (505, 728, 558, 542, 544, 507), (729, 556, 579, 750), (641, 639, 638, 640), (834, 833, 557), (549, 514, 515, 548), (551, 532, 534, 550), (742, 500, 813, 726), (555, 517, 516, 554), (557, 533, 531, 556), (559, 539, 542, 558), (541, 560, 815, 722), (562, 536, 537, 561), (564, 529, 526, 563), (566, 518, 521), (568, 523, 538, 567), (570, 525, 530, 569), (553, 509, 546, 543), (571, 522, 517, 555), (561, 537, 524, 572), (563, 526, 527, 573), (573, 527, 520, 574), (567, 538, 535, 575), (560, 541, 540, 576), (521, 519, 577), (578, 528, 525, 570), (579, 511, 514, 549), (581, 513, 512, 580), (572, 524, 486, 477), (576, 540, 536, 562), (554, 516, 513, 581), (496, 476, 523, 568), (575, 535, 539, 559), (548, 515, 518, 566), (580, 512, 532, 551), (574, 520, 522, 571), (612, 621, 850, 847), (556, 531, 511, 579), (577, 519, 528, 578), (833, 832, 533, 557), (757, 573, 574, 758), (778, 617, 849, 852), (752, 563, 573, 757), (727, 561, 572, 756), (747, 571, 555, 739), (604, 612, 847, 843), (746, 570, 569, 755), (745, 568, 567, 754), (744, 566, 521, 753), (743, 564, 563, 752), (742, 562, 561, 727), (545, 731, 553, 543), (741, 559, 558, 728), (834, 557, 556, 729), (739, 555, 554, 730), (738, 824, 723), (737, 551, 550, 834), (736, 549, 548, 733), (507, 544, 547, 510), (748, 740, 587, 594), (755, 762, 582, 494), (496, 495, 585, 569), (565, 827, 583, 487), (497, 735, 601, 589), (506, 497, 589, 595), (768, 763, 588, 597), (767, 764, 586, 596), (762, 765, 591, 582), (761, 766, 593, 584), (495, 732, 592, 585), (827, 498, 590, 583), (765, 767, 596, 591), (766, 768, 597, 593), (732, 506, 595, 592), (498, 748, 594, 590), (774, 771, 604, 606), (763, 769, 600, 588), (764, 770, 598, 586), (740, 734, 599, 587), (772, 776, 610, 602), (773, 772, 602, 608), (845, 842, 603, 607), (844, 843, 605, 609), (735, 844, 609, 601), (734, 845, 607, 599), (770, 773, 608, 598), (769, 774, 606, 600), (779, 778, 614, 618), (842, 846, 611, 603), (843, 847, 613, 605), (771, 775, 612, 604), (852, 849, 616, 777), (851, 848, 615, 620), (850, 849, 617, 619), (630, 915, 914, 629), (629, 914, 916, 628), (847, 850, 619, 613), (846, 851, 620, 611), (776, 779, 618, 610), (783, 918, 921, 908, 631), (633, 909, 906, 632), (631, 908, 909, 633), (782, 917, 920, 915, 630), (775, 782, 630, 612), (615, 631, 633, 620), (620, 633, 632, 611), (777, 783, 631, 615), (621, 629, 628, 616), (612, 630, 629, 621), (793, 788, 649, 659), (661, 651, 650, 658), (786, 784, 637, 643), (643, 637, 639, 641), (642, 634, 635, 645), (645, 635, 636, 644), (483, 645, 644, 492), (753, 642, 645, 483), (578, 643, 641, 577), (749, 786, 643, 578), (577, 641, 640, 521), (753, 787, 642), (646, 682, 680, 647), (649, 676, 684, 651), (663, 646, 647, 660), (659, 649, 651, 661), (792, 789, 646, 663), (660, 647, 648, 662), (635, 656, 655, 636), (785, 790, 657, 634), (637, 654, 653, 639), (634, 657, 656, 635), (639, 653, 652, 638), (784, 791, 654, 637), (656, 660, 662, 655), (790, 792, 663, 657), (654, 659, 661, 653), (657, 663, 660, 656), (653, 661, 658, 652), (791, 793, 659, 654), (692, 674, 675, 695), (691, 681, 677, 690), (788, 802, 676, 649), (684, 669, 668, 687), (683, 664, 665, 680), (651, 684, 686, 650), (693, 685, 681, 691), (680, 665, 666, 679), (800, 795, 664, 683), (647, 680, 679, 648), (802, 794, 667, 676), (789, 801, 682, 646), (687, 686, 684), (808, 805, 701, 704), (800, 801, 686, 687), (703, 699, 696, 702), (804, 799, 678, 694), (680, 682, 683), (676, 667, 669, 684), (694, 678, 674, 692), (803, 798, 685, 693), (795, 797, 672, 664), (667, 670, 688, 669), (794, 796, 670, 667), (664, 672, 671, 665), (665, 671, 673, 666), (669, 688, 689, 668), (797, 803, 693, 672), (670, 694, 692, 688), (796, 804, 694, 670), (672, 693, 691, 671), (671, 691, 690, 673), (688, 692, 695, 689), (807, 696, 699, 806), (805, 697, 696, 807), (707, 700, 698, 706), (812, 860, 861, 716), (704, 701, 700, 707), (702, 696, 697, 705), (674, 702, 705, 675), (685, 704, 707, 681), (715, 853, 855, 714), (681, 707, 706, 677), (678, 703, 702, 674), (798, 808, 704, 685), (711, 875, 877, 810), (717, 854, 853, 715), (719, 862, 859, 718), (716, 861, 862, 719), (811, 858, 854, 717), (799, 811, 717, 678), (698, 716, 719, 706), (706, 719, 718, 677), (678, 717, 715, 703), (703, 715, 714, 699), (806, 812, 716, 698), (552, 826, 824, 738), (838, 841, 814), (837, 562, 721), (837, 560, 576, 562), (813, 500, 839, 840), (721, 562, 742, 726), (487, 823, 508, 485), (610, 618, 851, 846), (699, 714, 812, 806), (677, 718, 811, 799), (718, 859, 858, 811), (675, 705, 808, 798), (714, 855, 860, 812), (701, 805, 807, 700), (700, 807, 806, 698), (673, 690, 804, 796), (689, 695, 803, 797), (666, 673, 796, 794), (668, 689, 797, 795), (695, 675, 798, 803), (690, 677, 799, 804), (683, 682, 801, 800), (705, 697, 805, 808), (650, 686, 801, 789), (679, 666, 794, 802), (687, 668, 795, 800), (648, 679, 802, 788), (655, 662, 793, 791), (652, 658, 792, 790), (636, 655, 791, 784), (638, 652, 790, 785), (658, 650, 789, 792), (521, 640, 787, 753), (492, 644, 786, 749), (644, 636, 784, 786), (662, 648, 788, 793), (616, 628, 783, 777), (611, 632, 782, 775), (632, 906, 922, 917, 782), (628, 916, 919, 918, 783), (910, 956, 951, 623), (613, 619, 779, 776), (848, 852, 777, 615), (603, 611, 775, 771), (619, 617, 778, 779), (599, 607, 774, 769), (601, 609, 773, 770), (609, 605, 772, 773), (605, 613, 776, 772), (589, 601, 770, 764), (587, 599, 769, 763), (607, 603, 771, 774), (590, 594, 768, 766), (592, 595, 767, 765), (583, 590, 766, 761), (585, 592, 765, 762), (595, 589, 764, 767), (594, 587, 763, 768), (569, 585, 762, 755), (598, 608, 845, 734), (478, 736, 733, 479), (822, 737, 834), (814, 813, 838), (481, 739, 730, 818), (508, 826, 552, 485), (503, 741, 728, 505), (831, 815, 560), (500, 742, 727, 501), (493, 743, 752, 490), (482, 744, 753), (487, 745, 754, 502), (489, 746, 755, 494), (621, 616, 849, 850), (821, 747, 739, 481), (501, 727, 756, 488), (490, 752, 757, 491), (602, 610, 846, 842), (491, 757, 758, 484), (486, 529, 564, 477), (729, 750, 475), (618, 614, 848, 851), (484, 758, 747, 821), (817, 760, 737, 822), (479, 733, 744, 482), (499, 759, 741, 503), (487, 583, 761, 745), (818, 730, 751, 816), (488, 756, 825, 480), (816, 751, 760, 817), (475, 750, 736, 478), (492, 749, 746, 489), (640, 638, 785, 787), (502, 754, 759, 499), (838, 813, 840), (726, 813, 814), (731, 815, 831), (477, 564, 743, 825), (550, 534, 832, 833), (834, 550, 833), (505, 731, 831), (503, 505, 831, 830), (499, 503, 830, 828), (487, 502, 829, 823), (508, 823, 488, 480), (565, 487, 485), (489, 494, 552, 738), (502, 499, 828, 829), (492, 489, 738, 723), (494, 565, 485, 552), (484, 821, 820), (491, 484, 820, 723), (481, 818, 819), (821, 481, 819), (614, 778, 852, 848), (825, 743, 493, 480), (725, 724, 835, 560), (560, 837, 720), (725, 560, 504, 724), (720, 837, 836, 724), (724, 840, 839, 504), (504, 839, 560), (724, 838, 840), (724, 835, 720), (720, 835, 560), (836, 837, 721, 841), (841, 721, 726, 814), (836, 838, 724), (510, 547, 546, 509), (600, 606, 844, 735), (606, 604, 843, 844), (608, 602, 842, 845), (586, 598, 734, 740), (591, 596, 748, 498), (593, 597, 506, 732), (582, 591, 498, 827), (584, 593, 732, 495), (597, 588, 497, 506), (588, 600, 735, 497), (568, 584, 495, 496), (596, 586, 740, 748), (569, 530, 476, 496), (494, 582, 827, 565), (713, 882, 879, 708), (712, 853, 854, 709), (711, 855, 853, 712), (709, 854, 858, 809), (810, 860, 855, 711), (809, 858, 860, 810), (856, 858, 859, 708), (710, 861, 860, 857), (713, 862, 861, 710), (708, 859, 862, 713), (857, 860, 858, 856), (708, 879, 878, 856), (709, 874, 873, 712), (856, 878, 880, 857), (810, 877, 876, 809), (857, 880, 881, 710), (712, 873, 875, 711), (710, 881, 882, 713), (809, 876, 874, 709), (863, 873, 874, 864), (865, 875, 873, 863), (864, 874, 876, 866), (867, 877, 875, 865), (866, 876, 877, 867), (868, 878, 879, 869), (871, 881, 880, 870), (872, 882, 881, 871), (869, 879, 882, 872), (870, 880, 878, 868), (887, 888, 890, 889), (885, 886, 884, 883), (899, 886, 885, 898), (902, 946, 948, 901), (897, 883, 884, 900, 896), (893, 888, 887, 894), (898, 885, 883, 897), (894, 887, 889, 895), (895, 889, 890, 892), (900, 884, 886, 899), (870, 895, 892, 871), (868, 894, 895, 870), (869, 893, 894, 868), (872, 891, 893, 869), (871, 892, 891, 872), (865, 900, 899, 867), (866, 898, 897, 864), (863, 896, 900, 865), (867, 899, 898, 866), (864, 897, 896, 863), (892, 890, 888, 893, 891), (625, 952, 955, 912), (781, 949, 947, 780), (904, 922, 906, 622), (624, 908, 921, 903), (626, 909, 908, 624), (622, 906, 909, 626), (902, 920, 917, 780), (781, 918, 919, 901), (780, 917, 918, 781), (901, 919, 920, 902), (903, 921, 922, 904), (627, 914, 915, 623), (625, 916, 914, 627), (913, 918, 917, 911), (912, 919, 916, 625), (623, 915, 920, 910), (910, 920, 919, 912), (907, 921, 918, 913), (911, 917, 922, 905), (905, 922, 921, 907), (989, 962, 960, 990), (984, 976, 971, 983), (987, 961, 962, 989), (988, 959, 961, 987), (622, 942, 941, 904), (904, 941, 943, 903), (912, 955, 956, 910), (903, 943, 944, 624), (913, 954, 957, 907), (624, 944, 945, 626), (905, 958, 953, 911), (626, 945, 942, 622), (623, 951, 950, 627), (907, 957, 958, 905), (780, 947, 946, 902), (627, 950, 952, 625), (901, 948, 949, 781), (911, 953, 954, 913), (923, 941, 942, 924), (926, 944, 943, 925), (927, 945, 944, 926), (924, 942, 945, 927), (928, 946, 947, 929), (931, 949, 948, 930), (929, 947, 949, 931), (930, 948, 946, 928), (925, 943, 941, 923), (932, 950, 951, 933), (934, 952, 950, 932), (936, 954, 953, 935), (937, 955, 952, 934), (933, 951, 956, 938), (938, 956, 955, 937), (939, 957, 954, 936), (935, 953, 958, 940), (940, 958, 957, 939), (965, 967, 966, 964), (971, 976, 975, 972), (973, 970, 969, 974), (959, 960, 962, 961), (932, 933, 968, 963, 934), (985, 975, 976, 984), (938, 978, 968, 933), (937, 977, 978, 938), (983, 971, 972, 986), (980, 965, 964, 979), (963, 970, 973, 977), (982, 966, 967, 981), (978, 974, 969, 968), (981, 967, 965, 980), (977, 973, 974, 978), (979, 964, 966, 982), (990, 960, 959, 988), (986, 972, 975, 985), (968, 969, 970, 963), (934, 963, 977, 937), (928, 979, 982, 930), (931, 981, 980, 929), (930, 982, 981, 931), (929, 980, 979, 928), (936, 986, 985, 939), (935, 983, 986, 936), (939, 985, 984, 940), (940, 984, 983, 935), (924, 990, 988, 923), (923, 988, 987, 925), (925, 987, 989, 926), (927, 926, 989, 990, 924)])
me_cube_001.polygons.foreach_set('material_index', [0, 0, 0, 0, 0, 0, 0, 0, 0, 0, 0, 0, 0, 0, 0, 0, 0, 0, 0, 0, 0, 0, 0, 0, 0, 0, 0, 0, 0, 0, 0, 0, 0, 0, 0, 0, 0, 0, 0, 0, 0, 0, 0, 0, 0, 0, 0, 0, 0, 0, 0, 0, 0, 0, 0, 0, 0, 0, 0, 0, 0, 0, 0, 0, 0, 0, 0, 0, 0, 0, 0, 0, 0, 0, 0, 0, 0, 0, 0, 0, 0, 0, 0, 0, 0, 0, 0, 0, 0, 0, 0, 0, 0, 0, 0, 0, 0, 0, 0, 0, 0, 0, 0, 0, 0, 0, 0, 0, 0, 0, 0, 0, 0, 0, 0, 0, 0, 0, 0, 0, 0, 0, 0, 0, 0, 0, 0, 0, 0, 0, 0, 0, 0, 0, 0, 0, 0, 0, 0, 0, 0, 0, 0, 0, 0, 0, 0, 0, 0, 0, 0, 0, 0, 0, 0, 0, 0, 0, 0, 0, 0, 0, 0, 0, 0, 0, 0, 0, 0, 0, 0, 0, 0, 0, 0, 0, 0, 0, 0, 0, 0, 0, 0, 0, 0, 0, 0, 0, 0, 0, 0, 0, 0, 0, 0, 0, 0, 0, 0, 0, 0, 0, 0, 0, 0, 0, 0, 0, 0, 0, 0, 0, 0, 0, 0, 0, 0, 0, 0, 0, 0, 0, 0, 0, 0, 0, 0, 0, 0, 0, 0, 0, 0, 0, 0, 0, 0, 0, 0, 0, 0, 0, 0, 0, 0, 0, 0, 0, 0, 0, 0, 0, 0, 0, 0, 0, 0, 0, 0, 0, 0, 0, 0, 0, 0, 0, 0, 0, 0, 0, 0, 0, 0, 0, 0, 0, 0, 0, 0, 0, 0, 0, 0, 0, 0, 0, 0, 0, 0, 0, 0, 0, 0, 0, 0, 0, 0, 0, 0, 0, 0, 0, 0, 0, 0, 0, 0, 0, 0, 0, 0, 0, 0, 0, 0, 0, 0, 0, 0, 0, 0, 0, 0, 0, 0, 0, 0, 0, 0, 0, 0, 0, 0, 0, 0, 0, 0, 0, 0, 0, 2, 0, 2, 0, 0, 0, 0, 0, 0, 0, 0, 0, 3, 0, 0, 0, 0, 0, 0, 0, 0, 0, 0, 0, 0, 0, 0, 0, 0, 0, 0, 0, 0, 0, 0, 0, 0, 0, 0, 0, 0, 0, 0, 0, 0, 0, 0, 0, 0, 0, 0, 0, 0, 0, 0, 0, 1, 1, 1, 0, 1, 1, 1, 1, 1, 1, 1, 1, 1, 1, 1, 1, 1, 1, 1, 1, 1, 0, 0, 0, 0, 0, 0, 0, 0, 0, 0, 0, 0, 0, 0, 0, 0, 0, 0, 0, 0, 1, 1, 1, 1, 0, 0, 0, 0, 0, 0, 0, 0, 0, 0, 0, 0, 0, 0, 0, 0, 0, 0, 0, 0, 0, 0, 0, 0, 0, 0, 0, 0, 0, 0, 0, 0, 1, 1, 1, 1, 1, 1, 1, 1, 1, 1, 1, 1, 1, 1, 1, 1, 1, 1, 1, 1, 1, 1, 1, 1, 1, 1, 1, 1, 1, 1, 1, 1, 0, 0, 0, 0, 0, 0, 0, 0, 0, 0, 0, 0, 0, 0, 0, 0, 0, 0, 0, 0, 0, 0, 0, 0, 0, 0, 0, 0, 0, 0, 0, 0, 0, 0, 0, 0, 0, 0, 0, 0, 0, 0, 0, 0, 0, 0, 0, 0, 0, 0, 0, 0, 0, 0, 0, 0, 0, 0, 0, 0, 0, 0, 0, 0, 0, 0, 0, 0, 0, 0, 0, 0, 0, 0, 0, 0, 0, 0, 0, 0, 0, 0, 0, 0, 0, 0, 0, 0, 0, 0, 0, 0, 0, 0, 0, 0, 0, 0, 0, 0, 0, 0, 0, 0, 0, 0, 0, 0, 0, 0, 0, 0, 0, 0, 0, 0, 0, 0, 0, 0, 0, 0, 0, 0, 0, 0, 0, 0, 0, 0, 0, 0, 0, 0, 0, 0, 0, 0, 0, 0, 0, 0, 0, 0, 0, 0, 0, 0, 0, 0, 0, 0, 0, 0, 0, 0, 0, 0, 0, 0, 0, 0, 0, 0, 0, 0, 0, 0, 0, 0, 0, 0, 0, 0, 0, 0, 0, 0, 0, 0, 0, 0, 0, 0, 0, 0, 0, 0, 0, 0, 0, 0, 0, 0, 0, 0, 0, 0, 0, 0, 0, 0, 0, 0, 0, 0, 0, 0, 0, 0, 0, 0, 0, 0, 0, 0, 0, 0, 0, 0, 0, 0, 0, 0, 0, 0, 0, 0, 0, 0, 0, 0, 0, 0, 0, 0, 0, 0, 0, 0, 0, 0, 0, 0, 0, 0, 0, 0, 0, 0, 0, 0, 0, 0, 0, 0, 0, 0, 0, 0, 0, 0, 0, 0, 0, 0, 0, 0, 0, 0, 0, 0, 0, 0, 0, 0, 0, 0, 0, 0, 0, 0, 0, 0, 0, 0, 0, 0, 0, 0, 0, 0, 0, 0, 0, 0, 0, 0, 0, 0, 0, 0, 0, 0, 0, 0, 0, 0, 0, 0, 0, 0, 0, 0, 0, 0, 0, 0, 0, 0, 0, 0, 0, 0, 0, 0, 0, 0, 0, 0, 0, 0, 0, 0, 0, 0, 0, 0, 0, 0, 2, 0, 2, 0, 0, 0, 0, 0, 0, 0, 0, 0, 3, 0, 0, 0, 0, 0, 0, 0, 0, 0, 0, 0, 0, 0, 0, 0, 0, 0, 0, 0, 0, 0, 0, 0, 0, 0, 0, 0, 0, 0, 0, 0, 0, 0, 0, 0, 0, 0, 0, 0, 0, 0, 0, 0, 1, 1, 1, 0, 1, 1, 1, 1, 1, 1, 1, 1, 1, 1, 1, 1, 1, 1, 1, 1, 1, 0, 0, 0, 0, 0, 0, 0, 0, 0, 0, 0, 0, 0, 0, 0, 0, 0, 0, 0, 0, 1, 1, 1, 1, 0, 0, 0, 0, 0, 0, 0, 0, 0, 0, 0, 0, 0, 0, 0, 0, 0, 0, 0, 0, 0, 0, 0, 0, 0, 0, 0, 0, 0, 0, 0, 0, 1, 1, 1, 1, 1, 1, 1, 1, 1, 1, 1, 1, 1, 1, 1, 1, 1, 1, 1, 1, 1, 1, 1, 1, 1, 1, 1, 1, 1, 1, 1, 1])
me_cube_001.materials.append(mat_fur)
me_cube_001.materials.append(mat_claws)
me_cube_001.materials.append(mat_ears)
me_cube_001.materials.append(mat_nose)
me_cube_001.use_remesh_preserve_volume = False
me_cube_001.use_remesh_preserve_attributes = False
me_cube_001.use_mirror_vertex_groups = False
me_cube_001.update()

# ---- objects
ob_whitefox = bpy.data.objects.new('WhiteFox', me_cube_001)
ob_sun = bpy.data.objects.new('Sun', light_sun)

# ---- transforms, parenting, visibility, modifiers, constraints
ob_whitefox.location = (-0.02436, -0.2933, 0.9674)
ob_whitefox.rotation_euler = (0.07609, 1.688e-17, 6.424e-19)
ob_whitefox.scale = (0.754, 0.754, 0.754)
ob_whitefox.lineart.crease_threshold = 0.0
_vg = ob_whitefox.vertex_groups.new(name='thigh.L')
_vg = ob_whitefox.vertex_groups.new(name='shin.L')
_vg = ob_whitefox.vertex_groups.new(name='foot.L')
_vg = ob_whitefox.vertex_groups.new(name='palm.L')
_vg = ob_whitefox.vertex_groups.new(name='toe.L')
_vg = ob_whitefox.vertex_groups.new(name='shoulder.L')
_vg = ob_whitefox.vertex_groups.new(name='front_thigh.L')
_vg = ob_whitefox.vertex_groups.new(name='front_shin.L')
_vg = ob_whitefox.vertex_groups.new(name='front_foot.L')
_vg = ob_whitefox.vertex_groups.new(name='front_toe.L')
_vg = ob_whitefox.vertex_groups.new(name='pelvis.R')
_vg = ob_whitefox.vertex_groups.new(name='pelvis.L')
_vg = ob_whitefox.vertex_groups.new(name='ear.L')
_vg = ob_whitefox.vertex_groups.new(name='tail.003')
_vg = ob_whitefox.vertex_groups.new(name='tail.002')
_vg = ob_whitefox.vertex_groups.new(name='tail.001')
_vg = ob_whitefox.vertex_groups.new(name='hip')
_vg = ob_whitefox.vertex_groups.new(name='belly')
_vg = ob_whitefox.vertex_groups.new(name='chest')
_vg = ob_whitefox.vertex_groups.new(name='neck')
_vg = ob_whitefox.vertex_groups.new(name='head')
_vg = ob_whitefox.vertex_groups.new(name='Nose')
_vg = ob_whitefox.vertex_groups.new(name='ear.R.001')
_vg = ob_whitefox.vertex_groups.new(name='thigh.R')
_vg = ob_whitefox.vertex_groups.new(name='shin.R')
_vg = ob_whitefox.vertex_groups.new(name='foot.R')
_vg = ob_whitefox.vertex_groups.new(name='palm.R')
_vg = ob_whitefox.vertex_groups.new(name='toe.R')
_vg = ob_whitefox.vertex_groups.new(name='shoulder.R')
_vg = ob_whitefox.vertex_groups.new(name='front_thigh.R')
_vg = ob_whitefox.vertex_groups.new(name='front_shin.R')
_vg = ob_whitefox.vertex_groups.new(name='front_foot.R')
_vg = ob_whitefox.vertex_groups.new(name='front_toe.R')
ob_sun.location = (0.0, 0.0, 0.0)
ob_sun.lineart.crease_threshold = 0.0

# ---- collection membership
col_collection_1.objects.link(ob_whitefox)
col_collection_1.objects.link(ob_sun)

# ---- scene / render settings (as saved in the file)
scene.frame_start = 1; scene.frame_end = 250; scene.frame_set(1)
scene.render.engine = 'BLENDER_EEVEE_NEXT'
scene.render.resolution_percentage = 50
scene.render.dither_intensity = 0.0
scene.cycles.use_denoising = False
scene.cycles.samples = 128
scene.cycles.sampling_pattern = 'TABULATED_SOBOL'
scene.cycles.use_adaptive_sampling = False
scene.cycles.use_light_tree = False
scene.cycles.blur_glossy = 0.0
scene.cycles.sample_clamp_indirect = 0.0
scene.view_settings.view_transform = 'Standard'
bpy.context.view_layer.update()

# ---- added for rendering (the .blend has no active camera): camera
cam_auto = bpy.data.cameras.new('AutoCamera')
cam_auto.lens = 50.0
cam_auto.sensor_width = 36.0
cam_auto.clip_end = 1000.0
ob_auto_camera = bpy.data.objects.new('AutoCamera', cam_auto)
scene.collection.objects.link(ob_auto_camera)
ob_auto_camera.location = (10.1746, -12.1165, 8.27015)
ob_auto_camera.rotation_euler = (1.09748, -7.21219e-08, 0.694738)
scene.camera = ob_auto_camera
bpy.context.view_layer.update()
